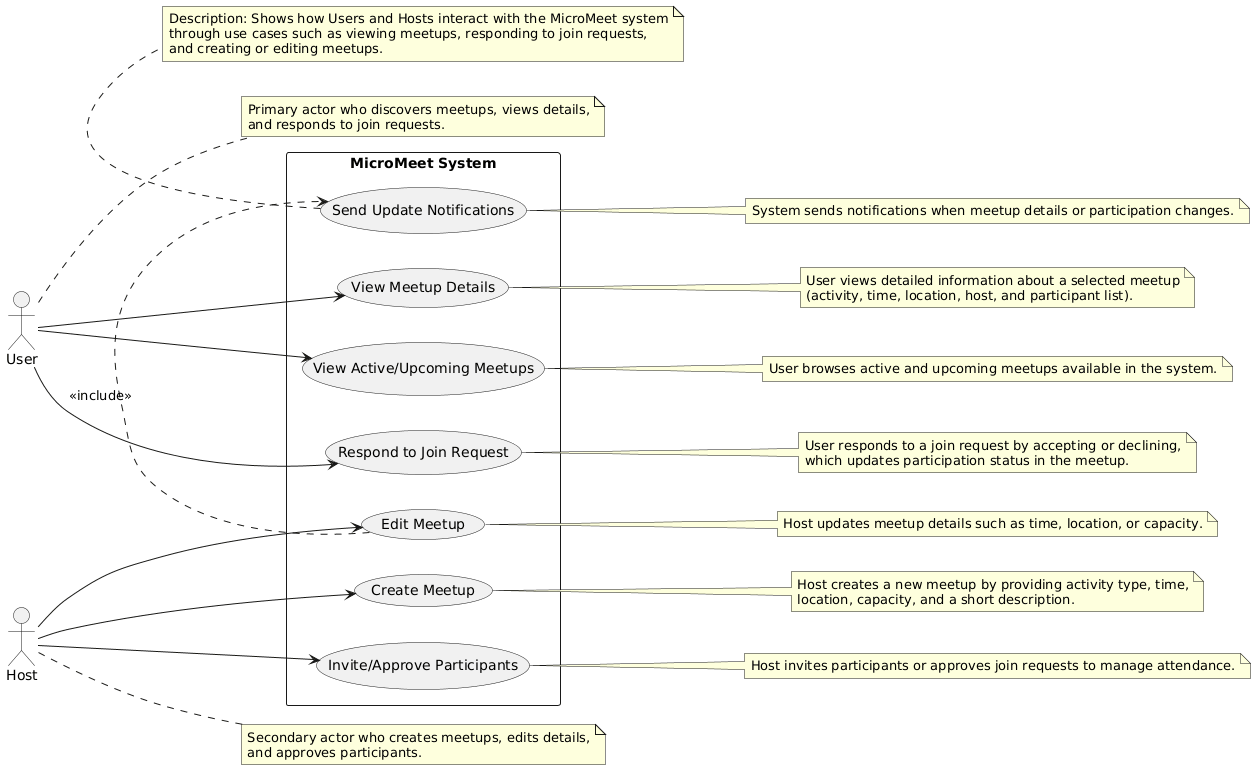

The diagram above was rendered by PlantUML. Its source (embedded in the PNG):
@startuml
left to right direction
skinparam packageStyle rectangle

actor User
actor Host

package "MicroMeet System" {
  (View Meetup Details) as UC1
  (View Active/Upcoming Meetups) as UC2
  (Respond to Join Request) as UC3

  (Create Meetup) as UC4
  (Edit Meetup) as UC5
  (Invite/Approve Participants) as UC6
  (Send Update Notifications) as UC7

  User --> UC1
  User --> UC2
  User --> UC3

  Host --> UC4
  Host --> UC5
  Host --> UC6

  UC5 .> UC7 : <<include>>
}

note bottom
Description: Shows how Users and Hosts interact with the MicroMeet system
through use cases such as viewing meetups, responding to join requests,
and creating or editing meetups.
end note

note right of User
Primary actor who discovers meetups, views details,
and responds to join requests.
end note

note right of Host
Secondary actor who creates meetups, edits details,
and approves participants.
end note

note right of UC1
User views detailed information about a selected meetup
(activity, time, location, host, and participant list).
end note

note right of UC2
User browses active and upcoming meetups available in the system.
end note

note right of UC3
User responds to a join request by accepting or declining,
which updates participation status in the meetup.
end note

note right of UC4
Host creates a new meetup by providing activity type, time,
location, capacity, and a short description.
end note

note right of UC5
Host updates meetup details such as time, location, or capacity.
end note

note right of UC6
Host invites participants or approves join requests to manage attendance.
end note

note right of UC7
System sends notifications when meetup details or participation changes.
end note
@enduml